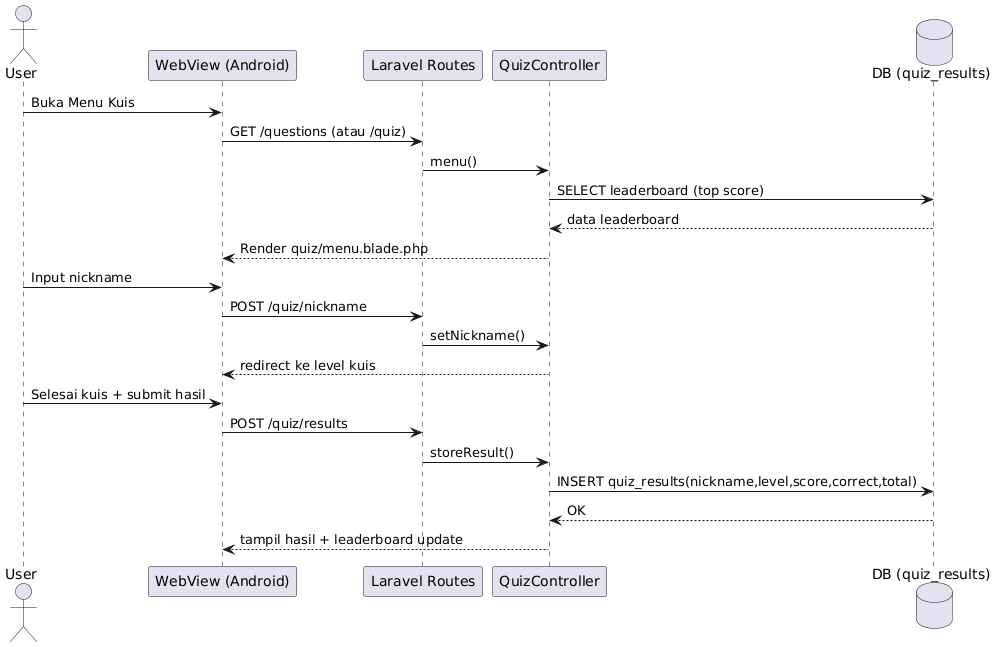

The diagram above was rendered by PlantUML. Its source (embedded in the PNG):
@startuml
actor User
participant "WebView (Android)" as WebView
participant "Laravel Routes" as Routes
participant "QuizController" as QuizC
database "DB (quiz_results)" as DB

User -> WebView: Buka Menu Kuis
WebView -> Routes: GET /questions (atau /quiz)
Routes -> QuizC: menu()
QuizC -> DB: SELECT leaderboard (top score)
DB --> QuizC: data leaderboard
QuizC --> WebView: Render quiz/menu.blade.php

User -> WebView: Input nickname
WebView -> Routes: POST /quiz/nickname
Routes -> QuizC: setNickname()
QuizC --> WebView: redirect ke level kuis

User -> WebView: Selesai kuis + submit hasil
WebView -> Routes: POST /quiz/results
Routes -> QuizC: storeResult()
QuizC -> DB: INSERT quiz_results(nickname,level,score,correct,total)
DB --> QuizC: OK
QuizC --> WebView: tampil hasil + leaderboard update
@enduml